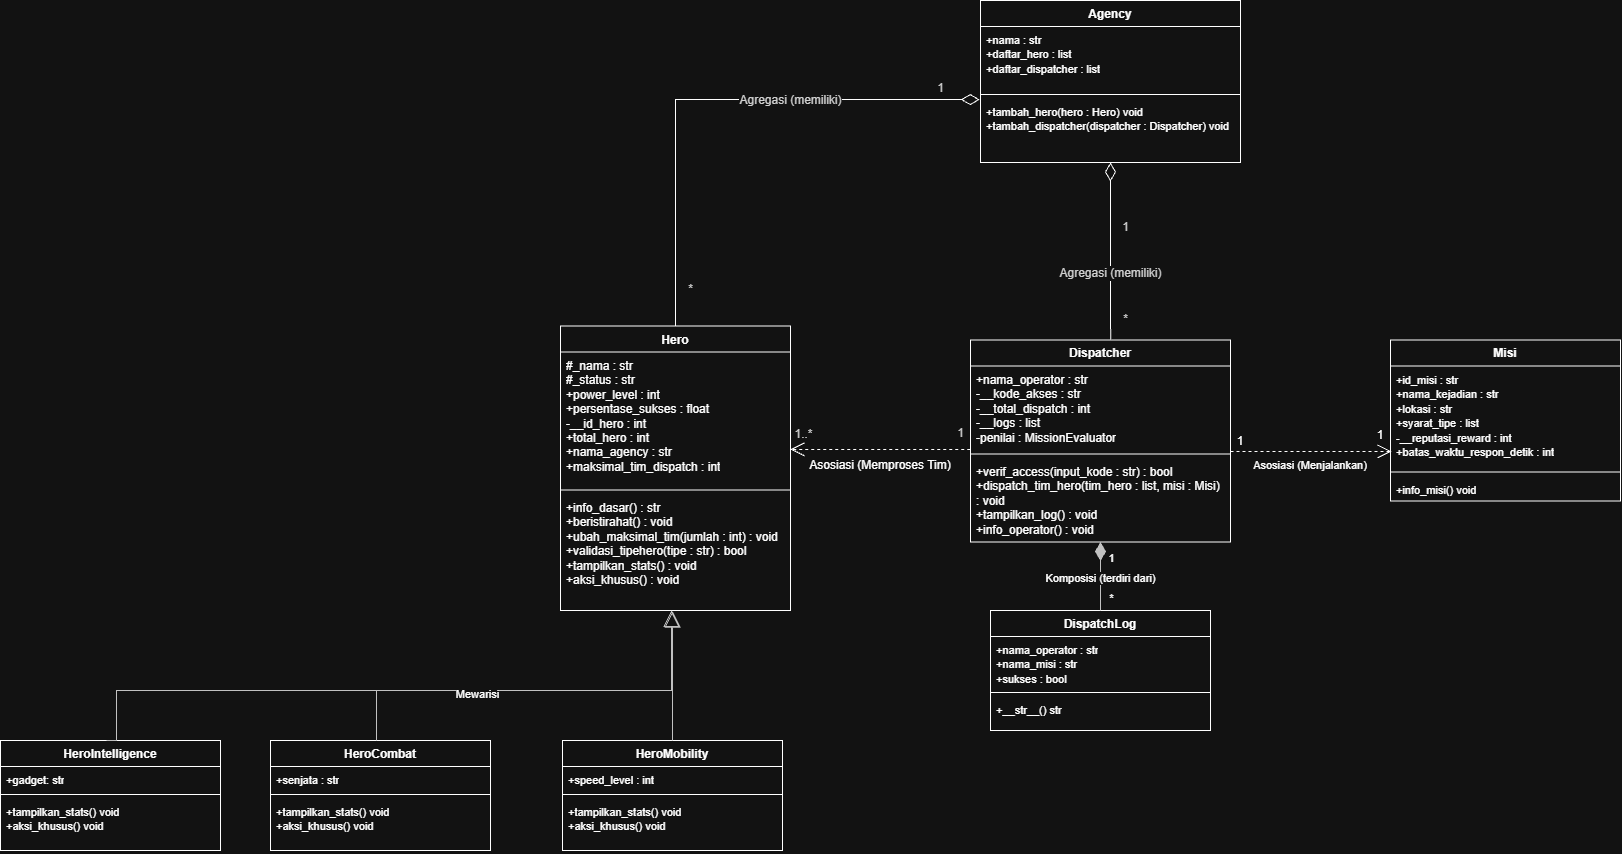

The diagram above was exported from draw.io. Its source (the exported page's mxGraphModel, read from the mxfile embedded in the PNG):
<mxGraphModel dx="4381" dy="3038" grid="1" gridSize="10" guides="1" tooltips="1" connect="1" arrows="1" fold="1" page="1" pageScale="1" pageWidth="850" pageHeight="1100" math="0" shadow="0">
  <root>
    <mxCell id="0" />
    <mxCell id="1" parent="0" />
    <mxCell id="2" parent="1" style="swimlane;fontStyle=1;align=center;verticalAlign=top;childLayout=stackLayout;horizontal=1;startSize=26;horizontalStack=0;resizeParent=1;resizeParentMax=0;resizeLast=0;collapsible=1;marginBottom=0;whiteSpace=wrap;html=1;" value="Hero" vertex="1">
      <mxGeometry height="284.5" width="230" x="50" y="35.5" as="geometry" />
    </mxCell>
    <mxCell id="3" parent="2" style="text;strokeColor=none;fillColor=none;align=left;verticalAlign=top;spacingLeft=4;spacingRight=4;overflow=hidden;rotatable=0;points=[[0,0.5],[1,0.5]];portConstraint=eastwest;whiteSpace=wrap;html=1;fontColor=light-dark(#D0D0D0,#FFFFFF);" value="&lt;div&gt;#_nama : str&lt;br&gt;#_status : str&lt;br&gt;+power_level : int&lt;br&gt;+persentase_sukses : float&lt;br&gt;-__id_hero : int&lt;br&gt;+total_hero : int&lt;br&gt;+nama_agency : str&lt;br&gt;+maksimal_tim_dispatch : int&lt;/div&gt;" vertex="1">
      <mxGeometry height="134" width="230" y="26" as="geometry" />
    </mxCell>
    <mxCell id="4" parent="2" style="line;strokeWidth=1;fillColor=none;align=left;verticalAlign=middle;spacingTop=-1;spacingLeft=3;spacingRight=3;rotatable=0;labelPosition=right;points=[];portConstraint=eastwest;strokeColor=inherit;labelPerimeter=1;" value="" vertex="1">
      <mxGeometry height="8" width="230" y="160" as="geometry" />
    </mxCell>
    <mxCell id="5" parent="2" style="text;strokeColor=none;fillColor=none;align=left;verticalAlign=top;spacingLeft=4;spacingRight=4;overflow=hidden;rotatable=0;points=[[0,0.5],[1,0.5]];portConstraint=eastwest;whiteSpace=wrap;html=1;fontColor=light-dark(#D0D0D0,#FFFFFF);" value="+info_dasar() : str&lt;br&gt;+beristirahat() : void&lt;br&gt;+ubah_maksimal_tim(jumlah : int) : void&lt;br&gt;+validasi_tipehero(tipe : str) : bool&lt;br&gt;+tampilkan_stats() : void&lt;br&gt;+aksi_khusus() : void" vertex="1">
      <mxGeometry height="116.5" width="230" y="168" as="geometry" />
    </mxCell>
    <mxCell id="6" parent="1" style="swimlane;fontStyle=1;align=center;verticalAlign=top;childLayout=stackLayout;horizontal=1;startSize=26;horizontalStack=0;resizeParent=1;resizeParentMax=0;resizeLast=0;collapsible=1;marginBottom=0;whiteSpace=wrap;html=1;" value="Agency" vertex="1">
      <mxGeometry height="162" width="260" x="470" y="-290" as="geometry" />
    </mxCell>
    <mxCell id="7" parent="6" style="text;strokeColor=none;fillColor=none;align=left;verticalAlign=top;spacingLeft=4;spacingRight=4;overflow=hidden;rotatable=0;points=[[0,0.5],[1,0.5]];portConstraint=eastwest;whiteSpace=wrap;html=1;fontColor=light-dark(#C1C1C1,#FFFFFF);" value="&lt;div&gt;&lt;span style=&quot;font-size: 11px;&quot;&gt;+nama : str&lt;/span&gt;&lt;br style=&quot;font-size: 11px;&quot;&gt;&lt;span style=&quot;font-size: 11px;&quot;&gt;+daftar_hero : list&lt;/span&gt;&lt;br style=&quot;font-size: 11px;&quot;&gt;&lt;span style=&quot;font-size: 11px;&quot;&gt;+daftar_dispatcher : list&lt;/span&gt;&lt;/div&gt;" vertex="1">
      <mxGeometry height="64" width="260" y="26" as="geometry" />
    </mxCell>
    <mxCell id="8" parent="6" style="line;strokeWidth=1;fillColor=none;align=left;verticalAlign=middle;spacingTop=-1;spacingLeft=3;spacingRight=3;rotatable=0;labelPosition=right;points=[];portConstraint=eastwest;strokeColor=inherit;labelPerimeter=1;" value="" vertex="1">
      <mxGeometry height="8" width="260" y="90" as="geometry" />
    </mxCell>
    <mxCell id="9" parent="6" style="text;strokeColor=none;fillColor=none;align=left;verticalAlign=top;spacingLeft=4;spacingRight=4;overflow=hidden;rotatable=0;points=[[0,0.5],[1,0.5]];portConstraint=eastwest;whiteSpace=wrap;html=1;fontColor=light-dark(#C1C1C1,#FFFFFF);" value="&lt;span style=&quot;font-size: 11px;&quot;&gt;+tambah_hero(hero : Hero) void&lt;/span&gt;&lt;br style=&quot;font-size: 11px;&quot;&gt;&lt;span style=&quot;font-size: 11px;&quot;&gt;+tambah_dispatcher(dispatcher : Dispatcher) void&lt;/span&gt;" vertex="1">
      <mxGeometry height="64" width="260" y="98" as="geometry" />
    </mxCell>
    <mxCell id="10" parent="1" style="swimlane;fontStyle=1;align=center;verticalAlign=top;childLayout=stackLayout;horizontal=1;startSize=26;horizontalStack=0;resizeParent=1;resizeParentMax=0;resizeLast=0;collapsible=1;marginBottom=0;whiteSpace=wrap;html=1;" value="Misi" vertex="1">
      <mxGeometry height="161" width="230" x="880" y="49.5" as="geometry" />
    </mxCell>
    <mxCell id="11" parent="10" style="text;strokeColor=none;fillColor=none;align=left;verticalAlign=top;spacingLeft=4;spacingRight=4;overflow=hidden;rotatable=0;points=[[0,0.5],[1,0.5]];portConstraint=eastwest;whiteSpace=wrap;html=1;fontColor=light-dark(#C1C1C1,#FFFFFF);" value="&lt;span style=&quot;font-size: 11px;&quot;&gt;+id_misi : str&lt;/span&gt;&lt;br style=&quot;font-size: 11px;&quot;&gt;&lt;span style=&quot;font-size: 11px;&quot;&gt;+nama_kejadian : str&lt;/span&gt;&lt;br style=&quot;font-size: 11px;&quot;&gt;&lt;span style=&quot;font-size: 11px;&quot;&gt;+lokasi : str&lt;/span&gt;&lt;br style=&quot;font-size: 11px;&quot;&gt;&lt;span style=&quot;font-size: 11px;&quot;&gt;+syarat_tipe : list&lt;/span&gt;&lt;br style=&quot;font-size: 11px;&quot;&gt;&lt;span style=&quot;font-size: 11px;&quot;&gt;-__reputasi_reward : int&lt;/span&gt;&lt;br style=&quot;font-size: 11px;&quot;&gt;&lt;span style=&quot;font-size: 11px;&quot;&gt;+batas_waktu_respon_detik : int&lt;/span&gt;" vertex="1">
      <mxGeometry height="102" width="230" y="26" as="geometry" />
    </mxCell>
    <mxCell id="12" parent="10" style="line;strokeWidth=1;fillColor=none;align=left;verticalAlign=middle;spacingTop=-1;spacingLeft=3;spacingRight=3;rotatable=0;labelPosition=right;points=[];portConstraint=eastwest;strokeColor=inherit;labelPerimeter=1;" value="" vertex="1">
      <mxGeometry height="8" width="230" y="128" as="geometry" />
    </mxCell>
    <mxCell id="13" parent="10" style="text;strokeColor=none;fillColor=none;align=left;verticalAlign=top;spacingLeft=4;spacingRight=4;overflow=hidden;rotatable=0;points=[[0,0.5],[1,0.5]];portConstraint=eastwest;whiteSpace=wrap;html=1;fontColor=light-dark(#C1C1C1,#FFFFFF);" value="&lt;span style=&quot;font-size: 11px; color: light-dark(rgb(193, 193, 193), rgb(255, 255, 255));&quot;&gt;+info_misi() void&lt;/span&gt;" vertex="1">
      <mxGeometry height="25" width="230" y="136" as="geometry" />
    </mxCell>
    <mxCell id="14" parent="1" style="swimlane;fontStyle=1;align=center;verticalAlign=top;childLayout=stackLayout;horizontal=1;startSize=26;horizontalStack=0;resizeParent=1;resizeParentMax=0;resizeLast=0;collapsible=1;marginBottom=0;whiteSpace=wrap;html=1;" value="&lt;span style=&quot;white-space: nowrap; color: light-dark(rgb(193, 193, 193), rgb(255, 255, 255));&quot;&gt;HeroCombat&lt;/span&gt;" vertex="1">
      <mxGeometry height="110" width="220" x="-240" y="450" as="geometry" />
    </mxCell>
    <mxCell id="15" parent="14" style="text;strokeColor=none;fillColor=none;align=left;verticalAlign=top;spacingLeft=4;spacingRight=4;overflow=hidden;rotatable=0;points=[[0,0.5],[1,0.5]];portConstraint=eastwest;whiteSpace=wrap;html=1;" value="&lt;div&gt;&lt;span style=&quot;font-size: 11px; color: light-dark(rgb(193, 193, 193), rgb(255, 255, 255));&quot;&gt;+senjata : str&lt;/span&gt;&lt;/div&gt;" vertex="1">
      <mxGeometry height="24" width="220" y="26" as="geometry" />
    </mxCell>
    <mxCell id="16" parent="14" style="line;strokeWidth=1;fillColor=none;align=left;verticalAlign=middle;spacingTop=-1;spacingLeft=3;spacingRight=3;rotatable=0;labelPosition=right;points=[];portConstraint=eastwest;strokeColor=inherit;labelPerimeter=1;" value="" vertex="1">
      <mxGeometry height="8" width="220" y="50" as="geometry" />
    </mxCell>
    <mxCell id="17" parent="14" style="text;strokeColor=none;fillColor=none;align=left;verticalAlign=top;spacingLeft=4;spacingRight=4;overflow=hidden;rotatable=0;points=[[0,0.5],[1,0.5]];portConstraint=eastwest;whiteSpace=wrap;html=1;fontColor=light-dark(#C1C1C1,#FFFFFF);" value="&lt;span style=&quot;font-size: 11px;&quot;&gt;+tampilkan_stats() void&lt;/span&gt;&lt;br style=&quot;font-size: 11px;&quot;&gt;&lt;span style=&quot;font-size: 11px;&quot;&gt;+aksi_khusus() void&lt;/span&gt;" vertex="1">
      <mxGeometry height="52" width="220" y="58" as="geometry" />
    </mxCell>
    <mxCell id="18" parent="1" style="swimlane;fontStyle=1;align=center;verticalAlign=top;childLayout=stackLayout;horizontal=1;startSize=26;horizontalStack=0;resizeParent=1;resizeParentMax=0;resizeLast=0;collapsible=1;marginBottom=0;whiteSpace=wrap;html=1;" value="&lt;span style=&quot;white-space: nowrap; color: light-dark(rgb(193, 193, 193), rgb(255, 255, 255));&quot;&gt;HeroIntelligence&lt;/span&gt;" vertex="1">
      <mxGeometry height="110" width="220" x="-510" y="450" as="geometry" />
    </mxCell>
    <mxCell id="19" parent="18" style="text;strokeColor=none;fillColor=none;align=left;verticalAlign=top;spacingLeft=4;spacingRight=4;overflow=hidden;rotatable=0;points=[[0,0.5],[1,0.5]];portConstraint=eastwest;whiteSpace=wrap;html=1;" value="&lt;div&gt;&lt;span style=&quot;font-size: 11px; color: light-dark(rgb(193, 193, 193), rgb(255, 255, 255));&quot;&gt;+gadget: str&lt;/span&gt;&lt;/div&gt;" vertex="1">
      <mxGeometry height="24" width="220" y="26" as="geometry" />
    </mxCell>
    <mxCell id="20" parent="18" style="line;strokeWidth=1;fillColor=none;align=left;verticalAlign=middle;spacingTop=-1;spacingLeft=3;spacingRight=3;rotatable=0;labelPosition=right;points=[];portConstraint=eastwest;strokeColor=inherit;labelPerimeter=1;" value="" vertex="1">
      <mxGeometry height="8" width="220" y="50" as="geometry" />
    </mxCell>
    <mxCell id="21" parent="18" style="text;strokeColor=none;fillColor=none;align=left;verticalAlign=top;spacingLeft=4;spacingRight=4;overflow=hidden;rotatable=0;points=[[0,0.5],[1,0.5]];portConstraint=eastwest;whiteSpace=wrap;html=1;fontColor=light-dark(#C1C1C1,#FFFFFF);" value="&lt;span style=&quot;font-size: 11px;&quot;&gt;+tampilkan_stats() void&lt;/span&gt;&lt;br style=&quot;font-size: 11px;&quot;&gt;&lt;span style=&quot;font-size: 11px;&quot;&gt;+aksi_khusus() void&lt;/span&gt;" vertex="1">
      <mxGeometry height="52" width="220" y="58" as="geometry" />
    </mxCell>
    <mxCell id="22" parent="1" style="swimlane;fontStyle=1;align=center;verticalAlign=top;childLayout=stackLayout;horizontal=1;startSize=26;horizontalStack=0;resizeParent=1;resizeParentMax=0;resizeLast=0;collapsible=1;marginBottom=0;whiteSpace=wrap;html=1;" value="&lt;span style=&quot;white-space: nowrap; color: light-dark(rgb(193, 193, 193), rgb(255, 255, 255));&quot;&gt;HeroMobility&lt;/span&gt;" vertex="1">
      <mxGeometry height="110" width="220" x="52" y="450" as="geometry" />
    </mxCell>
    <mxCell id="23" parent="22" style="text;strokeColor=none;fillColor=none;align=left;verticalAlign=top;spacingLeft=4;spacingRight=4;overflow=hidden;rotatable=0;points=[[0,0.5],[1,0.5]];portConstraint=eastwest;whiteSpace=wrap;html=1;" value="&lt;div&gt;&lt;span style=&quot;font-size: 11px; color: light-dark(rgb(193, 193, 193), rgb(255, 255, 255));&quot;&gt;+speed_level : int&lt;/span&gt;&lt;/div&gt;" vertex="1">
      <mxGeometry height="24" width="220" y="26" as="geometry" />
    </mxCell>
    <mxCell id="24" parent="22" style="line;strokeWidth=1;fillColor=none;align=left;verticalAlign=middle;spacingTop=-1;spacingLeft=3;spacingRight=3;rotatable=0;labelPosition=right;points=[];portConstraint=eastwest;strokeColor=inherit;labelPerimeter=1;" value="" vertex="1">
      <mxGeometry height="8" width="220" y="50" as="geometry" />
    </mxCell>
    <mxCell id="25" parent="22" style="text;strokeColor=none;fillColor=none;align=left;verticalAlign=top;spacingLeft=4;spacingRight=4;overflow=hidden;rotatable=0;points=[[0,0.5],[1,0.5]];portConstraint=eastwest;whiteSpace=wrap;html=1;fontColor=light-dark(#C1C1C1,#FFFFFF);" value="&lt;span style=&quot;font-size: 11px;&quot;&gt;+tampilkan_stats() void&lt;/span&gt;&lt;br style=&quot;font-size: 11px;&quot;&gt;&lt;span style=&quot;font-size: 11px;&quot;&gt;+aksi_khusus() void&lt;/span&gt;" vertex="1">
      <mxGeometry height="52" width="220" y="58" as="geometry" />
    </mxCell>
    <mxCell id="26" parent="1" style="swimlane;fontStyle=1;align=center;verticalAlign=top;childLayout=stackLayout;horizontal=1;startSize=26;horizontalStack=0;resizeParent=1;resizeParentMax=0;resizeLast=0;collapsible=1;marginBottom=0;whiteSpace=wrap;html=1;" value="&lt;span style=&quot;white-space: nowrap; color: light-dark(rgb(193, 193, 193), rgb(255, 255, 255));&quot;&gt;Dispatcher&lt;/span&gt;" vertex="1">
      <mxGeometry height="202" width="260" x="460" y="49.5" as="geometry" />
    </mxCell>
    <mxCell id="27" parent="26" style="text;strokeColor=none;fillColor=none;align=left;verticalAlign=top;spacingLeft=4;spacingRight=4;overflow=hidden;rotatable=0;points=[[0,0.5],[1,0.5]];portConstraint=eastwest;whiteSpace=wrap;html=1;fontColor=light-dark(#D0D0D0,#FFFFFF);" value="+nama_operator : str&lt;br&gt;-__kode_akses : str&lt;br&gt;-__total_dispatch : int&lt;br&gt;-__logs : list&lt;br&gt;-penilai : MissionEvaluator" vertex="1">
      <mxGeometry height="84" width="260" y="26" as="geometry" />
    </mxCell>
    <mxCell id="28" parent="26" style="line;strokeWidth=1;fillColor=none;align=left;verticalAlign=middle;spacingTop=-1;spacingLeft=3;spacingRight=3;rotatable=0;labelPosition=right;points=[];portConstraint=eastwest;strokeColor=inherit;labelPerimeter=1;" value="" vertex="1">
      <mxGeometry height="8" width="260" y="110" as="geometry" />
    </mxCell>
    <mxCell id="29" parent="26" style="text;strokeColor=none;fillColor=none;align=left;verticalAlign=top;spacingLeft=4;spacingRight=4;overflow=hidden;rotatable=0;points=[[0,0.5],[1,0.5]];portConstraint=eastwest;whiteSpace=wrap;html=1;fontColor=light-dark(#D0D0D0,#FFFFFF);" value="+verif_access(input_kode : str) : bool&lt;br&gt;+dispatch_tim_hero(tim_hero : list, misi : Misi) : void&lt;br&gt;+tampilkan_log() : void&lt;br&gt;+info_operator() : void" vertex="1">
      <mxGeometry height="84" width="260" y="118" as="geometry" />
    </mxCell>
    <mxCell id="30" parent="1" style="swimlane;fontStyle=1;align=center;verticalAlign=top;childLayout=stackLayout;horizontal=1;startSize=26;horizontalStack=0;resizeParent=1;resizeParentMax=0;resizeLast=0;collapsible=1;marginBottom=0;whiteSpace=wrap;html=1;" value="&lt;span style=&quot;white-space: nowrap; color: light-dark(rgb(193, 193, 193), rgb(255, 255, 255));&quot;&gt;DispatchLog&lt;/span&gt;" vertex="1">
      <mxGeometry height="120" width="220" x="480" y="320" as="geometry" />
    </mxCell>
    <mxCell id="31" parent="30" style="text;strokeColor=none;fillColor=none;align=left;verticalAlign=top;spacingLeft=4;spacingRight=4;overflow=hidden;rotatable=0;points=[[0,0.5],[1,0.5]];portConstraint=eastwest;whiteSpace=wrap;html=1;fontColor=light-dark(#C1C1C1,#FFFFFF);" value="&lt;span style=&quot;font-size: 11px;&quot;&gt;+nama_operator : str&lt;/span&gt;&lt;br style=&quot;font-size: 11px;&quot;&gt;&lt;span style=&quot;font-size: 11px;&quot;&gt;+nama_misi : str&lt;/span&gt;&lt;br style=&quot;font-size: 11px;&quot;&gt;&lt;span style=&quot;font-size: 11px;&quot;&gt;+sukses : bool&lt;/span&gt;" vertex="1">
      <mxGeometry height="52" width="220" y="26" as="geometry" />
    </mxCell>
    <mxCell id="32" parent="30" style="line;strokeWidth=1;fillColor=none;align=left;verticalAlign=middle;spacingTop=-1;spacingLeft=3;spacingRight=3;rotatable=0;labelPosition=right;points=[];portConstraint=eastwest;strokeColor=inherit;labelPerimeter=1;" value="" vertex="1">
      <mxGeometry height="8" width="220" y="78" as="geometry" />
    </mxCell>
    <mxCell id="33" parent="30" style="text;strokeColor=none;fillColor=none;align=left;verticalAlign=top;spacingLeft=4;spacingRight=4;overflow=hidden;rotatable=0;points=[[0,0.5],[1,0.5]];portConstraint=eastwest;whiteSpace=wrap;html=1;fontColor=light-dark(#C1C1C1,#FFFFFF);" value="&lt;span style=&quot;font-size: 11px; color: light-dark(rgb(193, 193, 193), rgb(255, 255, 255));&quot;&gt;+__str__() str&lt;/span&gt;" vertex="1">
      <mxGeometry height="34" width="220" y="86" as="geometry" />
    </mxCell>
    <mxCell id="34" edge="1" parent="1" source="26" style="html=1;fontSize=11;labelBackgroundColor=#ffffff;strokeColor=#333333;startArrow=diamondThin;startFill=1;startSize=16;endArrow=none;exitX=0.5;exitY=1;entryX=0.5;entryY=0;exitDx=0;exitDy=0;entryDx=0;entryDy=0;" target="30" value="Komposisi (terdiri dari)">
      <mxGeometry relative="1" x="0.0385" as="geometry">
        <mxPoint as="offset" />
        <mxPoint x="590" y="290" as="sourcePoint" />
        <mxPoint x="592" y="350" as="targetPoint" />
      </mxGeometry>
    </mxCell>
    <mxCell id="35" connectable="0" parent="34" style="edgeLabel;html=1;align=center;verticalAlign=middle;resizable=0;points=[];fontSize=11;" value="1" vertex="1">
      <mxGeometry relative="1" x="-0.2502" as="geometry">
        <mxPoint x="10" y="-10" as="offset" />
      </mxGeometry>
    </mxCell>
    <mxCell id="36" connectable="0" parent="34" style="edgeLabel;html=1;align=center;verticalAlign=middle;resizable=0;points=[];fontSize=11;" value="*" vertex="1">
      <mxGeometry relative="1" x="0.9142" as="geometry">
        <mxPoint x="10" y="-10" as="offset" />
      </mxGeometry>
    </mxCell>
    <mxCell id="37" parent="1" style="text;html=1;whiteSpace=wrap;strokeColor=none;fillColor=none;align=center;verticalAlign=middle;rounded=0;" value="1" vertex="1">
      <mxGeometry height="30" width="60" x="700" y="135.5" as="geometry" />
    </mxCell>
    <mxCell id="38" parent="1" style="text;html=1;whiteSpace=wrap;strokeColor=none;fillColor=none;align=center;verticalAlign=middle;rounded=0;" value="1" vertex="1">
      <mxGeometry height="30" width="60" x="840" y="130" as="geometry" />
    </mxCell>
    <mxCell id="39" edge="1" parent="1" source="6" style="edgeStyle=orthogonalEdgeStyle;rounded=0;html=1;startArrow=diamondThin;startFill=0;startSize=16;endArrow=none;exitX=0.5;exitY=1;exitDx=0;exitDy=0;entryX=0.539;entryY=-0.004;entryDx=0;entryDy=0;fontSize=12;fontColor=#222222;labelBackgroundColor=#FFFFFF;entryPerimeter=0;" target="26" value="Agregasi (memiliki)">
      <mxGeometry relative="1" x="0.2561" as="geometry">
        <mxPoint x="599.5" y="-84.5" as="sourcePoint" />
        <mxPoint x="599.5" y="35.5" as="targetPoint" />
      </mxGeometry>
    </mxCell>
    <mxCell id="40" connectable="0" parent="39" style="edgeLabel;html=1;align=center;verticalAlign=middle;resizable=0;points=[];fontSize=12;fontColor=#222222;" value="1" vertex="1">
      <mxGeometry relative="1" x="-0.2683" as="geometry">
        <mxPoint x="14" as="offset" />
      </mxGeometry>
    </mxCell>
    <mxCell id="41" connectable="0" parent="39" style="edgeLabel;html=1;align=center;verticalAlign=middle;resizable=0;points=[];fontSize=12;fontColor=#222222;" value="*" vertex="1">
      <mxGeometry relative="1" x="0.7745" as="geometry">
        <mxPoint x="14" as="offset" />
      </mxGeometry>
    </mxCell>
    <mxCell id="42" parent="1" style="text;html=1;whiteSpace=wrap;strokeColor=none;fillColor=none;align=center;verticalAlign=middle;rounded=0;" value="&lt;span style=&quot;font-size: 11px; white-space: nowrap;&quot;&gt;Asosiasi (Menjalankan)&lt;/span&gt;" vertex="1">
      <mxGeometry height="30" width="60" x="770" y="160" as="geometry" />
    </mxCell>
    <mxCell id="43" parent="1" style="text;html=1;whiteSpace=wrap;strokeColor=none;fillColor=none;align=center;verticalAlign=middle;rounded=0;fontColor=light-dark(#D0D0D0,#FFFFFF);" value="&lt;span style=&quot;white-space: nowrap;&quot;&gt;Asosiasi (Memproses Tim)&lt;/span&gt;" vertex="1">
      <mxGeometry height="30" width="60" x="340" y="160" as="geometry" />
    </mxCell>
    <mxCell id="44" connectable="0" parent="1" style="edgeLabel;html=1;align=center;verticalAlign=middle;resizable=0;points=[];fontSize=12;fontColor=#222222;" value="1..*" vertex="1">
      <mxGeometry x="290" y="145" as="geometry">
        <mxPoint x="2" y="-2" as="offset" />
      </mxGeometry>
    </mxCell>
    <mxCell id="45" connectable="0" parent="1" style="edgeLabel;html=1;align=center;verticalAlign=middle;resizable=0;points=[];fontSize=12;fontColor=#222222;" value="1" vertex="1">
      <mxGeometry x="440" y="135.5" as="geometry">
        <mxPoint x="9" y="7" as="offset" />
      </mxGeometry>
    </mxCell>
    <mxCell id="46" edge="1" parent="1" source="22" style="html=1;fontSize=11;labelBackgroundColor=#ffffff;strokeColor=#333333;edgeStyle=orthogonalEdgeStyle;endArrow=block;endFill=0;endSize=14;rounded=0;exitX=0.5;exitY=0;exitDx=0;exitDy=0;entryX=0.487;entryY=1.006;entryDx=0;entryDy=0;entryPerimeter=0;" target="5" value="">
      <mxGeometry relative="1" as="geometry">
        <mxPoint x="30" y="394" as="sourcePoint" />
        <mxPoint x="-250" y="260" as="targetPoint" />
      </mxGeometry>
    </mxCell>
    <mxCell id="47" edge="1" parent="1" style="html=1;fontSize=11;labelBackgroundColor=#ffffff;strokeColor=#333333;edgeStyle=orthogonalEdgeStyle;endArrow=block;endFill=0;endSize=14;rounded=0;exitX=0.5;exitY=0;exitDx=0;exitDy=0;entryX=0.5;entryY=1;entryDx=0;entryDy=0;" value="">
      <mxGeometry relative="1" x="0.4644" as="geometry">
        <Array as="points">
          <mxPoint x="-134" y="400" />
          <mxPoint x="161" y="400" />
        </Array>
        <mxPoint x="-134.0000000000001" y="449.9999999999998" as="sourcePoint" />
        <mxPoint x="161" y="320" as="targetPoint" />
      </mxGeometry>
    </mxCell>
    <mxCell id="48" edge="1" parent="1" style="html=1;fontSize=11;labelBackgroundColor=#ffffff;strokeColor=#333333;edgeStyle=orthogonalEdgeStyle;endArrow=block;endFill=0;endSize=14;rounded=0;exitX=0.5;exitY=0;exitDx=0;exitDy=0;entryX=0.5;entryY=1;entryDx=0;entryDy=0;" value="">
      <mxGeometry relative="1" x="-0.0744" as="geometry">
        <Array as="points">
          <mxPoint x="-394" y="450" />
          <mxPoint x="-394" y="400" />
          <mxPoint x="161" y="400" />
        </Array>
        <mxPoint x="-404" y="450" as="sourcePoint" />
        <mxPoint x="161" y="319.9999999999998" as="targetPoint" />
      </mxGeometry>
    </mxCell>
    <mxCell id="49" connectable="0" parent="48" style="edgeLabel;html=1;align=center;verticalAlign=middle;resizable=0;points=[];inheritText=1;labelBackgroundColor=#ffffff;" value="Mewarisi" vertex="1">
      <mxGeometry relative="1" x="0.2096" y="-3" as="geometry">
        <mxPoint as="offset" />
      </mxGeometry>
    </mxCell>
    <mxCell id="50" edge="1" parent="1" source="27" style="endArrow=open;endSize=12;dashed=1;html=1;rounded=0;defaultLabelBackgroundColor=page;exitX=-0.001;exitY=0.993;exitDx=0;exitDy=0;exitPerimeter=0;entryX=1;entryY=0.727;entryDx=0;entryDy=0;entryPerimeter=0;" target="3" value="">
      <mxGeometry relative="1" width="160" as="geometry">
        <mxPoint x="290" y="230" as="sourcePoint" />
        <mxPoint x="450" y="230" as="targetPoint" />
      </mxGeometry>
    </mxCell>
    <mxCell id="51" edge="1" parent="1" source="37" style="endArrow=open;endSize=12;dashed=1;html=1;rounded=0;defaultLabelBackgroundColor=page;exitX=0.333;exitY=0.85;exitDx=0;exitDy=0;exitPerimeter=0;entryX=0.683;entryY=1.033;entryDx=0;entryDy=0;entryPerimeter=0;" target="38" value="">
      <mxGeometry relative="1" width="160" as="geometry">
        <mxPoint x="960" y="220" as="sourcePoint" />
        <mxPoint x="780" y="220" as="targetPoint" />
      </mxGeometry>
    </mxCell>
    <mxCell id="52" edge="1" parent="1" source="9" style="edgeStyle=orthogonalEdgeStyle;rounded=0;html=1;startArrow=diamondThin;startFill=0;startSize=16;endArrow=none;exitX=-0.003;exitY=0.017;exitDx=0;exitDy=0;entryX=0.5;entryY=0;entryDx=0;entryDy=0;fontSize=12;fontColor=#222222;labelBackgroundColor=#FFFFFF;exitPerimeter=0;" target="2" value="Agregasi (memiliki)">
      <mxGeometry relative="1" x="-0.2868" y="1" as="geometry">
        <mxPoint as="offset" />
        <mxPoint x="460" y="-160" as="sourcePoint" />
        <mxPoint x="160" y="30" as="targetPoint" />
      </mxGeometry>
    </mxCell>
    <mxCell id="53" connectable="0" parent="52" style="edgeLabel;html=1;align=center;verticalAlign=middle;resizable=0;points=[];fontSize=12;fontColor=#222222;" value="1" vertex="1">
      <mxGeometry relative="1" x="-0.8491" as="geometry">
        <mxPoint y="-12" as="offset" />
      </mxGeometry>
    </mxCell>
    <mxCell id="54" connectable="0" parent="52" style="edgeLabel;html=1;align=center;verticalAlign=middle;resizable=0;points=[];fontSize=12;fontColor=#222222;" value="*" vertex="1">
      <mxGeometry relative="1" x="0.8624" as="geometry">
        <mxPoint x="14" as="offset" />
      </mxGeometry>
    </mxCell>
  </root>
</mxGraphModel>